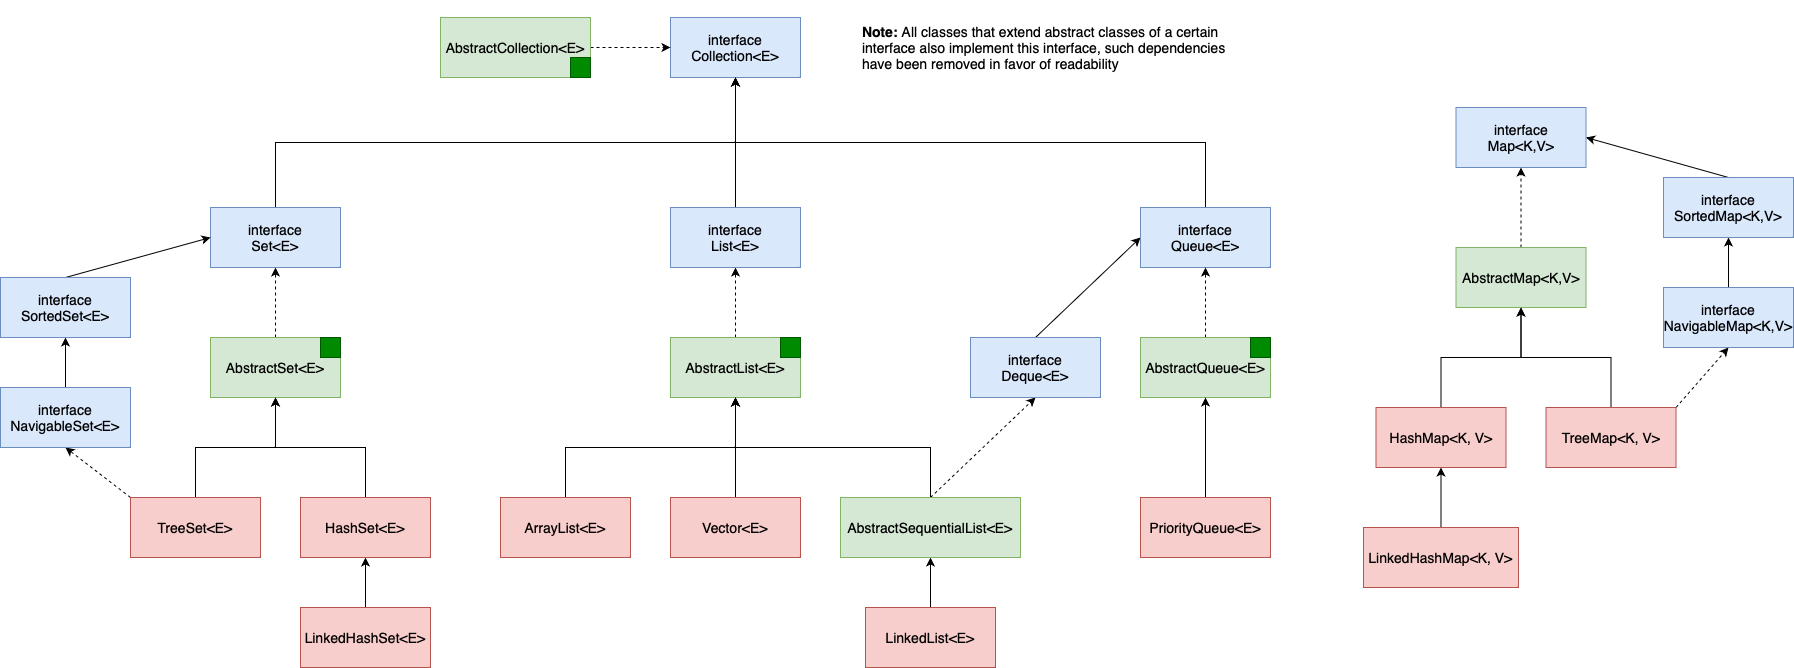

The diagram above was exported from draw.io. Its source (the exported page's mxGraphModel, read from the mxfile embedded in the PNG):
<mxGraphModel dx="2337" dy="1695" grid="1" gridSize="10" guides="1" tooltips="1" connect="1" arrows="1" fold="1" page="1" pageScale="1" pageWidth="827" pageHeight="583" math="0" shadow="0" extFonts="Permanent Marker^https://fonts.googleapis.com/css?family=Permanent+Marker">
  <root>
    <mxCell id="0" />
    <mxCell id="1" parent="0" />
    <mxCell id="L1TCq9zQZdZeffClUEeR-6" style="edgeStyle=orthogonalEdgeStyle;rounded=0;orthogonalLoop=1;jettySize=auto;html=1;entryX=0.5;entryY=1;entryDx=0;entryDy=0;" edge="1" parent="1" source="L1TCq9zQZdZeffClUEeR-1" target="L1TCq9zQZdZeffClUEeR-3">
      <mxGeometry relative="1" as="geometry" />
    </mxCell>
    <mxCell id="L1TCq9zQZdZeffClUEeR-7" style="rounded=0;orthogonalLoop=1;jettySize=auto;html=1;entryX=0.5;entryY=1;entryDx=0;entryDy=0;dashed=1;exitX=0;exitY=0;exitDx=0;exitDy=0;" edge="1" parent="1" source="L1TCq9zQZdZeffClUEeR-1" target="L1TCq9zQZdZeffClUEeR-2">
      <mxGeometry relative="1" as="geometry" />
    </mxCell>
    <mxCell id="L1TCq9zQZdZeffClUEeR-1" value="&lt;font style=&quot;font-size: 14px;&quot;&gt;TreeSet&amp;lt;E&amp;gt;&lt;/font&gt;" style="rounded=0;whiteSpace=wrap;html=1;fillColor=#f8cecc;strokeColor=#b85450;" vertex="1" parent="1">
      <mxGeometry x="-283" y="170" width="130" height="60" as="geometry" />
    </mxCell>
    <mxCell id="L1TCq9zQZdZeffClUEeR-13" style="edgeStyle=orthogonalEdgeStyle;rounded=0;orthogonalLoop=1;jettySize=auto;html=1;entryX=0.5;entryY=1;entryDx=0;entryDy=0;" edge="1" parent="1" source="L1TCq9zQZdZeffClUEeR-2" target="L1TCq9zQZdZeffClUEeR-12">
      <mxGeometry relative="1" as="geometry" />
    </mxCell>
    <mxCell id="L1TCq9zQZdZeffClUEeR-2" value="&lt;font style=&quot;font-size: 14px;&quot;&gt;interface&lt;br&gt;NavigableSet&lt;/font&gt;&lt;span style=&quot;font-size: 14px;&quot;&gt;&amp;lt;E&amp;gt;&lt;/span&gt;" style="rounded=0;whiteSpace=wrap;html=1;fillColor=#dae8fc;strokeColor=#6c8ebf;" vertex="1" parent="1">
      <mxGeometry x="-413" y="60" width="130" height="60" as="geometry" />
    </mxCell>
    <mxCell id="L1TCq9zQZdZeffClUEeR-11" style="rounded=0;orthogonalLoop=1;jettySize=auto;html=1;entryX=0.5;entryY=1;entryDx=0;entryDy=0;dashed=1;exitX=0.5;exitY=0;exitDx=0;exitDy=0;" edge="1" parent="1" source="L1TCq9zQZdZeffClUEeR-3" target="L1TCq9zQZdZeffClUEeR-8">
      <mxGeometry relative="1" as="geometry" />
    </mxCell>
    <mxCell id="L1TCq9zQZdZeffClUEeR-3" value="&lt;font style=&quot;font-size: 14px;&quot;&gt;AbstractSet&amp;lt;E&amp;gt;&lt;/font&gt;" style="rounded=0;whiteSpace=wrap;html=1;fillColor=#d5e8d4;strokeColor=#82b366;" vertex="1" parent="1">
      <mxGeometry x="-203" y="10" width="130" height="60" as="geometry" />
    </mxCell>
    <mxCell id="L1TCq9zQZdZeffClUEeR-16" style="rounded=0;orthogonalLoop=1;jettySize=auto;html=1;exitX=0.5;exitY=0;exitDx=0;exitDy=0;entryX=0.5;entryY=1;entryDx=0;entryDy=0;edgeStyle=orthogonalEdgeStyle;" edge="1" parent="1" source="L1TCq9zQZdZeffClUEeR-8" target="L1TCq9zQZdZeffClUEeR-15">
      <mxGeometry relative="1" as="geometry" />
    </mxCell>
    <mxCell id="L1TCq9zQZdZeffClUEeR-8" value="&lt;font style=&quot;font-size: 14px;&quot;&gt;interface&lt;br&gt;Set&amp;lt;E&amp;gt;&lt;/font&gt;" style="rounded=0;whiteSpace=wrap;html=1;fillColor=#dae8fc;strokeColor=#6c8ebf;" vertex="1" parent="1">
      <mxGeometry x="-203" y="-120" width="130" height="60" as="geometry" />
    </mxCell>
    <mxCell id="L1TCq9zQZdZeffClUEeR-14" style="rounded=0;orthogonalLoop=1;jettySize=auto;html=1;exitX=0.5;exitY=0;exitDx=0;exitDy=0;entryX=0;entryY=0.5;entryDx=0;entryDy=0;" edge="1" parent="1" source="L1TCq9zQZdZeffClUEeR-12" target="L1TCq9zQZdZeffClUEeR-8">
      <mxGeometry relative="1" as="geometry" />
    </mxCell>
    <mxCell id="L1TCq9zQZdZeffClUEeR-12" value="&lt;font style=&quot;font-size: 14px;&quot;&gt;interface SortedSet&amp;lt;E&amp;gt;&lt;/font&gt;" style="rounded=0;whiteSpace=wrap;html=1;fillColor=#dae8fc;strokeColor=#6c8ebf;" vertex="1" parent="1">
      <mxGeometry x="-413" y="-50" width="130" height="60" as="geometry" />
    </mxCell>
    <mxCell id="L1TCq9zQZdZeffClUEeR-15" value="&lt;font style=&quot;font-size: 14px;&quot;&gt;interface&lt;br&gt;Collection&amp;lt;E&amp;gt;&lt;/font&gt;" style="rounded=0;whiteSpace=wrap;html=1;fillColor=#dae8fc;strokeColor=#6c8ebf;" vertex="1" parent="1">
      <mxGeometry x="257" y="-310" width="130" height="60" as="geometry" />
    </mxCell>
    <mxCell id="L1TCq9zQZdZeffClUEeR-22" style="edgeStyle=orthogonalEdgeStyle;rounded=0;orthogonalLoop=1;jettySize=auto;html=1;entryX=0.5;entryY=1;entryDx=0;entryDy=0;" edge="1" parent="1" source="L1TCq9zQZdZeffClUEeR-18" target="L1TCq9zQZdZeffClUEeR-21">
      <mxGeometry relative="1" as="geometry" />
    </mxCell>
    <mxCell id="L1TCq9zQZdZeffClUEeR-18" value="&lt;font style=&quot;font-size: 14px;&quot;&gt;LinkedHashSet&amp;lt;E&amp;gt;&lt;/font&gt;" style="rounded=0;whiteSpace=wrap;html=1;fillColor=#f8cecc;strokeColor=#b85450;" vertex="1" parent="1">
      <mxGeometry x="-113" y="280" width="130" height="60" as="geometry" />
    </mxCell>
    <mxCell id="L1TCq9zQZdZeffClUEeR-24" style="edgeStyle=orthogonalEdgeStyle;rounded=0;orthogonalLoop=1;jettySize=auto;html=1;exitX=0.5;exitY=0;exitDx=0;exitDy=0;entryX=0.5;entryY=1;entryDx=0;entryDy=0;" edge="1" parent="1" source="L1TCq9zQZdZeffClUEeR-21" target="L1TCq9zQZdZeffClUEeR-3">
      <mxGeometry relative="1" as="geometry" />
    </mxCell>
    <mxCell id="L1TCq9zQZdZeffClUEeR-21" value="&lt;font style=&quot;font-size: 14px;&quot;&gt;HashSet&amp;lt;E&amp;gt;&lt;/font&gt;" style="rounded=0;whiteSpace=wrap;html=1;fillColor=#f8cecc;strokeColor=#b85450;" vertex="1" parent="1">
      <mxGeometry x="-113" y="170" width="130" height="60" as="geometry" />
    </mxCell>
    <mxCell id="L1TCq9zQZdZeffClUEeR-27" style="edgeStyle=orthogonalEdgeStyle;rounded=0;orthogonalLoop=1;jettySize=auto;html=1;entryX=0.5;entryY=1;entryDx=0;entryDy=0;" edge="1" parent="1" source="L1TCq9zQZdZeffClUEeR-28" target="L1TCq9zQZdZeffClUEeR-29">
      <mxGeometry relative="1" as="geometry" />
    </mxCell>
    <mxCell id="L1TCq9zQZdZeffClUEeR-28" value="&lt;font style=&quot;font-size: 14px;&quot;&gt;Vector&amp;lt;E&amp;gt;&lt;/font&gt;" style="rounded=0;whiteSpace=wrap;html=1;fillColor=#f8cecc;strokeColor=#b85450;" vertex="1" parent="1">
      <mxGeometry x="257" y="170" width="130" height="60" as="geometry" />
    </mxCell>
    <mxCell id="L1TCq9zQZdZeffClUEeR-39" style="rounded=0;orthogonalLoop=1;jettySize=auto;html=1;exitX=0.5;exitY=0;exitDx=0;exitDy=0;entryX=0.5;entryY=1;entryDx=0;entryDy=0;dashed=1;" edge="1" parent="1" source="L1TCq9zQZdZeffClUEeR-29" target="L1TCq9zQZdZeffClUEeR-36">
      <mxGeometry relative="1" as="geometry" />
    </mxCell>
    <mxCell id="L1TCq9zQZdZeffClUEeR-29" value="&lt;font style=&quot;font-size: 14px;&quot;&gt;AbstractList&amp;lt;E&amp;gt;&lt;/font&gt;" style="rounded=0;whiteSpace=wrap;html=1;fillColor=#d5e8d4;strokeColor=#82b366;" vertex="1" parent="1">
      <mxGeometry x="257" y="10" width="130" height="60" as="geometry" />
    </mxCell>
    <mxCell id="L1TCq9zQZdZeffClUEeR-66" style="edgeStyle=orthogonalEdgeStyle;rounded=0;orthogonalLoop=1;jettySize=auto;html=1;exitX=0.5;exitY=0;exitDx=0;exitDy=0;entryX=0.5;entryY=1;entryDx=0;entryDy=0;" edge="1" parent="1" source="L1TCq9zQZdZeffClUEeR-33" target="L1TCq9zQZdZeffClUEeR-29">
      <mxGeometry relative="1" as="geometry" />
    </mxCell>
    <mxCell id="L1TCq9zQZdZeffClUEeR-33" value="&lt;font style=&quot;font-size: 14px;&quot;&gt;ArrayList&amp;lt;E&amp;gt;&lt;/font&gt;" style="rounded=0;whiteSpace=wrap;html=1;fillColor=#f8cecc;strokeColor=#b85450;" vertex="1" parent="1">
      <mxGeometry x="87" y="170" width="130" height="60" as="geometry" />
    </mxCell>
    <mxCell id="L1TCq9zQZdZeffClUEeR-38" style="rounded=0;orthogonalLoop=1;jettySize=auto;html=1;exitX=0.5;exitY=0;exitDx=0;exitDy=0;entryX=0.5;entryY=1;entryDx=0;entryDy=0;edgeStyle=orthogonalEdgeStyle;" edge="1" parent="1" source="L1TCq9zQZdZeffClUEeR-36" target="L1TCq9zQZdZeffClUEeR-15">
      <mxGeometry relative="1" as="geometry" />
    </mxCell>
    <mxCell id="L1TCq9zQZdZeffClUEeR-36" value="&lt;font style=&quot;font-size: 14px;&quot;&gt;interface&lt;br&gt;List&amp;lt;E&amp;gt;&lt;/font&gt;" style="rounded=0;whiteSpace=wrap;html=1;fillColor=#dae8fc;strokeColor=#6c8ebf;" vertex="1" parent="1">
      <mxGeometry x="257" y="-120" width="130" height="60" as="geometry" />
    </mxCell>
    <mxCell id="L1TCq9zQZdZeffClUEeR-48" value="" style="edgeStyle=orthogonalEdgeStyle;rounded=0;orthogonalLoop=1;jettySize=auto;html=1;" edge="1" parent="1" source="L1TCq9zQZdZeffClUEeR-45" target="L1TCq9zQZdZeffClUEeR-47">
      <mxGeometry relative="1" as="geometry" />
    </mxCell>
    <mxCell id="L1TCq9zQZdZeffClUEeR-51" style="rounded=0;orthogonalLoop=1;jettySize=auto;html=1;exitX=0.5;exitY=0;exitDx=0;exitDy=0;entryX=0.5;entryY=1;entryDx=0;entryDy=0;dashed=1;" edge="1" parent="1" source="L1TCq9zQZdZeffClUEeR-47" target="L1TCq9zQZdZeffClUEeR-50">
      <mxGeometry relative="1" as="geometry" />
    </mxCell>
    <mxCell id="L1TCq9zQZdZeffClUEeR-45" value="&lt;font style=&quot;font-size: 14px;&quot;&gt;LinkedList&amp;lt;E&amp;gt;&lt;/font&gt;" style="rounded=0;whiteSpace=wrap;html=1;fillColor=#f8cecc;strokeColor=#b85450;" vertex="1" parent="1">
      <mxGeometry x="452" y="280" width="130" height="60" as="geometry" />
    </mxCell>
    <mxCell id="L1TCq9zQZdZeffClUEeR-56" style="edgeStyle=orthogonalEdgeStyle;rounded=0;orthogonalLoop=1;jettySize=auto;html=1;exitX=0.5;exitY=0;exitDx=0;exitDy=0;entryX=0.5;entryY=1;entryDx=0;entryDy=0;" edge="1" parent="1" source="L1TCq9zQZdZeffClUEeR-47" target="L1TCq9zQZdZeffClUEeR-29">
      <mxGeometry relative="1" as="geometry" />
    </mxCell>
    <mxCell id="L1TCq9zQZdZeffClUEeR-53" style="rounded=0;orthogonalLoop=1;jettySize=auto;html=1;exitX=0.5;exitY=0;exitDx=0;exitDy=0;entryX=0;entryY=0.5;entryDx=0;entryDy=0;" edge="1" parent="1" source="L1TCq9zQZdZeffClUEeR-50" target="L1TCq9zQZdZeffClUEeR-52">
      <mxGeometry relative="1" as="geometry" />
    </mxCell>
    <mxCell id="L1TCq9zQZdZeffClUEeR-50" value="&lt;font style=&quot;font-size: 14px;&quot;&gt;interface&lt;br&gt;Deque&amp;lt;E&amp;gt;&lt;/font&gt;" style="rounded=0;whiteSpace=wrap;html=1;fillColor=#dae8fc;strokeColor=#6c8ebf;" vertex="1" parent="1">
      <mxGeometry x="557" y="9.999999999999943" width="130" height="60" as="geometry" />
    </mxCell>
    <mxCell id="L1TCq9zQZdZeffClUEeR-54" style="rounded=0;orthogonalLoop=1;jettySize=auto;html=1;exitX=0.5;exitY=0;exitDx=0;exitDy=0;entryX=0.5;entryY=1;entryDx=0;entryDy=0;edgeStyle=orthogonalEdgeStyle;" edge="1" parent="1" source="L1TCq9zQZdZeffClUEeR-52" target="L1TCq9zQZdZeffClUEeR-15">
      <mxGeometry relative="1" as="geometry" />
    </mxCell>
    <mxCell id="L1TCq9zQZdZeffClUEeR-52" value="&lt;font style=&quot;font-size: 14px;&quot;&gt;interface&lt;br&gt;Queue&amp;lt;E&amp;gt;&lt;/font&gt;" style="rounded=0;whiteSpace=wrap;html=1;fillColor=#dae8fc;strokeColor=#6c8ebf;" vertex="1" parent="1">
      <mxGeometry x="727" y="-120" width="130" height="60" as="geometry" />
    </mxCell>
    <mxCell id="L1TCq9zQZdZeffClUEeR-47" value="&lt;font style=&quot;font-size: 14px;&quot;&gt;AbstractSequentialList&amp;lt;E&amp;gt;&lt;/font&gt;" style="rounded=0;whiteSpace=wrap;html=1;fillColor=#d5e8d4;strokeColor=#82b366;" vertex="1" parent="1">
      <mxGeometry x="427" y="170" width="180" height="60" as="geometry" />
    </mxCell>
    <mxCell id="L1TCq9zQZdZeffClUEeR-62" style="rounded=0;orthogonalLoop=1;jettySize=auto;html=1;exitX=0.5;exitY=0;exitDx=0;exitDy=0;entryX=0.5;entryY=1;entryDx=0;entryDy=0;dashed=1;" edge="1" parent="1" source="L1TCq9zQZdZeffClUEeR-61" target="L1TCq9zQZdZeffClUEeR-52">
      <mxGeometry relative="1" as="geometry" />
    </mxCell>
    <mxCell id="L1TCq9zQZdZeffClUEeR-61" value="&lt;font style=&quot;font-size: 14px;&quot;&gt;AbstractQueue&amp;lt;E&amp;gt;&lt;/font&gt;" style="rounded=0;whiteSpace=wrap;html=1;fillColor=#d5e8d4;strokeColor=#82b366;" vertex="1" parent="1">
      <mxGeometry x="727" y="10" width="130" height="60" as="geometry" />
    </mxCell>
    <mxCell id="L1TCq9zQZdZeffClUEeR-65" style="edgeStyle=orthogonalEdgeStyle;rounded=0;orthogonalLoop=1;jettySize=auto;html=1;entryX=0.5;entryY=1;entryDx=0;entryDy=0;" edge="1" parent="1" source="L1TCq9zQZdZeffClUEeR-64" target="L1TCq9zQZdZeffClUEeR-61">
      <mxGeometry relative="1" as="geometry" />
    </mxCell>
    <mxCell id="L1TCq9zQZdZeffClUEeR-64" value="&lt;font style=&quot;font-size: 14px;&quot;&gt;PriorityQueue&amp;lt;E&amp;gt;&lt;/font&gt;" style="rounded=0;whiteSpace=wrap;html=1;fillColor=#f8cecc;strokeColor=#b85450;" vertex="1" parent="1">
      <mxGeometry x="727" y="170" width="130" height="60" as="geometry" />
    </mxCell>
    <mxCell id="L1TCq9zQZdZeffClUEeR-68" value="" style="rounded=0;whiteSpace=wrap;html=1;fillColor=#008a00;fontColor=#ffffff;strokeColor=#005700;" vertex="1" parent="1">
      <mxGeometry x="-93" y="10" width="20" height="20" as="geometry" />
    </mxCell>
    <mxCell id="L1TCq9zQZdZeffClUEeR-69" value="" style="rounded=0;whiteSpace=wrap;html=1;fillColor=#008a00;fontColor=#ffffff;strokeColor=#005700;" vertex="1" parent="1">
      <mxGeometry x="367" y="10" width="20" height="20" as="geometry" />
    </mxCell>
    <mxCell id="L1TCq9zQZdZeffClUEeR-70" value="" style="rounded=0;whiteSpace=wrap;html=1;fillColor=#008a00;fontColor=#ffffff;strokeColor=#005700;" vertex="1" parent="1">
      <mxGeometry x="837" y="10" width="20" height="20" as="geometry" />
    </mxCell>
    <mxCell id="L1TCq9zQZdZeffClUEeR-79" style="edgeStyle=orthogonalEdgeStyle;rounded=0;orthogonalLoop=1;jettySize=auto;html=1;exitX=0.5;exitY=0;exitDx=0;exitDy=0;entryX=0.5;entryY=1;entryDx=0;entryDy=0;" edge="1" parent="1" source="L1TCq9zQZdZeffClUEeR-74" target="L1TCq9zQZdZeffClUEeR-75">
      <mxGeometry relative="1" as="geometry" />
    </mxCell>
    <mxCell id="L1TCq9zQZdZeffClUEeR-84" style="rounded=0;orthogonalLoop=1;jettySize=auto;html=1;exitX=1;exitY=0;exitDx=0;exitDy=0;entryX=0.5;entryY=1;entryDx=0;entryDy=0;dashed=1;" edge="1" parent="1" source="L1TCq9zQZdZeffClUEeR-74" target="L1TCq9zQZdZeffClUEeR-76">
      <mxGeometry relative="1" as="geometry" />
    </mxCell>
    <mxCell id="L1TCq9zQZdZeffClUEeR-74" value="&lt;font style=&quot;font-size: 14px;&quot;&gt;TreeMap&amp;lt;K, V&amp;gt;&lt;/font&gt;" style="rounded=0;whiteSpace=wrap;html=1;fillColor=#f8cecc;strokeColor=#b85450;" vertex="1" parent="1">
      <mxGeometry x="1132.5" y="80" width="130" height="60" as="geometry" />
    </mxCell>
    <mxCell id="L1TCq9zQZdZeffClUEeR-82" style="edgeStyle=orthogonalEdgeStyle;rounded=0;orthogonalLoop=1;jettySize=auto;html=1;exitX=0.5;exitY=0;exitDx=0;exitDy=0;entryX=0.5;entryY=1;entryDx=0;entryDy=0;dashed=1;" edge="1" parent="1" source="L1TCq9zQZdZeffClUEeR-75" target="L1TCq9zQZdZeffClUEeR-80">
      <mxGeometry relative="1" as="geometry" />
    </mxCell>
    <mxCell id="L1TCq9zQZdZeffClUEeR-75" value="&lt;font style=&quot;font-size: 14px;&quot;&gt;AbstractMap&amp;lt;K,V&amp;gt;&lt;/font&gt;" style="rounded=0;whiteSpace=wrap;html=1;fillColor=#d5e8d4;strokeColor=#82b366;" vertex="1" parent="1">
      <mxGeometry x="1042.5" y="-80" width="130" height="60" as="geometry" />
    </mxCell>
    <mxCell id="L1TCq9zQZdZeffClUEeR-78" style="edgeStyle=orthogonalEdgeStyle;rounded=0;orthogonalLoop=1;jettySize=auto;html=1;exitX=0.5;exitY=0;exitDx=0;exitDy=0;entryX=0.5;entryY=1;entryDx=0;entryDy=0;" edge="1" parent="1" source="L1TCq9zQZdZeffClUEeR-76" target="L1TCq9zQZdZeffClUEeR-77">
      <mxGeometry relative="1" as="geometry" />
    </mxCell>
    <mxCell id="L1TCq9zQZdZeffClUEeR-76" value="&lt;font style=&quot;font-size: 14px;&quot;&gt;interface&lt;br&gt;NavigableMap&amp;lt;K,V&amp;gt;&lt;/font&gt;" style="rounded=0;whiteSpace=wrap;html=1;fillColor=#dae8fc;strokeColor=#6c8ebf;" vertex="1" parent="1">
      <mxGeometry x="1250" y="-40" width="130" height="60" as="geometry" />
    </mxCell>
    <mxCell id="L1TCq9zQZdZeffClUEeR-81" style="rounded=0;orthogonalLoop=1;jettySize=auto;html=1;exitX=0.5;exitY=0;exitDx=0;exitDy=0;entryX=1;entryY=0.5;entryDx=0;entryDy=0;" edge="1" parent="1" source="L1TCq9zQZdZeffClUEeR-77" target="L1TCq9zQZdZeffClUEeR-80">
      <mxGeometry relative="1" as="geometry" />
    </mxCell>
    <mxCell id="L1TCq9zQZdZeffClUEeR-77" value="&lt;font style=&quot;font-size: 14px;&quot;&gt;interface&lt;br&gt;SortedMap&amp;lt;K,V&amp;gt;&lt;/font&gt;" style="rounded=0;whiteSpace=wrap;html=1;fillColor=#dae8fc;strokeColor=#6c8ebf;" vertex="1" parent="1">
      <mxGeometry x="1250" y="-150" width="130" height="60" as="geometry" />
    </mxCell>
    <mxCell id="L1TCq9zQZdZeffClUEeR-80" value="&lt;font style=&quot;font-size: 14px;&quot;&gt;interface&lt;br&gt;Map&amp;lt;K,V&amp;gt;&lt;/font&gt;" style="rounded=0;whiteSpace=wrap;html=1;fillColor=#dae8fc;strokeColor=#6c8ebf;" vertex="1" parent="1">
      <mxGeometry x="1042.5" y="-220" width="130" height="60" as="geometry" />
    </mxCell>
    <mxCell id="L1TCq9zQZdZeffClUEeR-87" style="edgeStyle=orthogonalEdgeStyle;rounded=0;orthogonalLoop=1;jettySize=auto;html=1;exitX=0.5;exitY=0;exitDx=0;exitDy=0;entryX=0.5;entryY=1;entryDx=0;entryDy=0;" edge="1" parent="1" source="L1TCq9zQZdZeffClUEeR-85" target="L1TCq9zQZdZeffClUEeR-75">
      <mxGeometry relative="1" as="geometry" />
    </mxCell>
    <mxCell id="L1TCq9zQZdZeffClUEeR-85" value="&lt;font style=&quot;font-size: 14px;&quot;&gt;HashMap&amp;lt;K, V&amp;gt;&lt;/font&gt;" style="rounded=0;whiteSpace=wrap;html=1;fillColor=#f8cecc;strokeColor=#b85450;" vertex="1" parent="1">
      <mxGeometry x="962.5" y="80" width="130" height="60" as="geometry" />
    </mxCell>
    <mxCell id="L1TCq9zQZdZeffClUEeR-88" style="edgeStyle=orthogonalEdgeStyle;rounded=0;orthogonalLoop=1;jettySize=auto;html=1;exitX=0.5;exitY=0;exitDx=0;exitDy=0;entryX=0.5;entryY=1;entryDx=0;entryDy=0;" edge="1" parent="1" source="L1TCq9zQZdZeffClUEeR-86" target="L1TCq9zQZdZeffClUEeR-85">
      <mxGeometry relative="1" as="geometry" />
    </mxCell>
    <mxCell id="L1TCq9zQZdZeffClUEeR-86" value="&lt;font style=&quot;font-size: 14px;&quot;&gt;LinkedHashMap&amp;lt;K, V&amp;gt;&lt;/font&gt;" style="rounded=0;whiteSpace=wrap;html=1;fillColor=#f8cecc;strokeColor=#b85450;" vertex="1" parent="1">
      <mxGeometry x="950" y="200" width="155" height="60" as="geometry" />
    </mxCell>
    <mxCell id="L1TCq9zQZdZeffClUEeR-91" style="edgeStyle=orthogonalEdgeStyle;rounded=0;orthogonalLoop=1;jettySize=auto;html=1;exitX=1;exitY=0.5;exitDx=0;exitDy=0;entryX=0;entryY=0.5;entryDx=0;entryDy=0;dashed=1;" edge="1" parent="1" source="L1TCq9zQZdZeffClUEeR-89" target="L1TCq9zQZdZeffClUEeR-15">
      <mxGeometry relative="1" as="geometry" />
    </mxCell>
    <mxCell id="L1TCq9zQZdZeffClUEeR-89" value="&lt;font style=&quot;font-size: 14px;&quot;&gt;AbstractCollection&amp;lt;E&amp;gt;&lt;/font&gt;" style="rounded=0;whiteSpace=wrap;html=1;fillColor=#d5e8d4;strokeColor=#82b366;" vertex="1" parent="1">
      <mxGeometry x="27" y="-310" width="150" height="60" as="geometry" />
    </mxCell>
    <mxCell id="L1TCq9zQZdZeffClUEeR-93" value="" style="rounded=0;whiteSpace=wrap;html=1;fillColor=#008a00;fontColor=#ffffff;strokeColor=#005700;" vertex="1" parent="1">
      <mxGeometry x="157" y="-270" width="20" height="20" as="geometry" />
    </mxCell>
    <mxCell id="L1TCq9zQZdZeffClUEeR-95" value="&lt;font style=&quot;font-size: 14px;&quot;&gt;&lt;b&gt;Note: &lt;/b&gt;All classes that extend abstract classes of a certain interface also implement this interface, such dependencies have been removed in favor of readability&lt;/font&gt;" style="text;html=1;strokeColor=none;fillColor=none;align=left;verticalAlign=middle;whiteSpace=wrap;rounded=0;" vertex="1" parent="1">
      <mxGeometry x="447" y="-327.5" width="380" height="95" as="geometry" />
    </mxCell>
  </root>
</mxGraphModel>